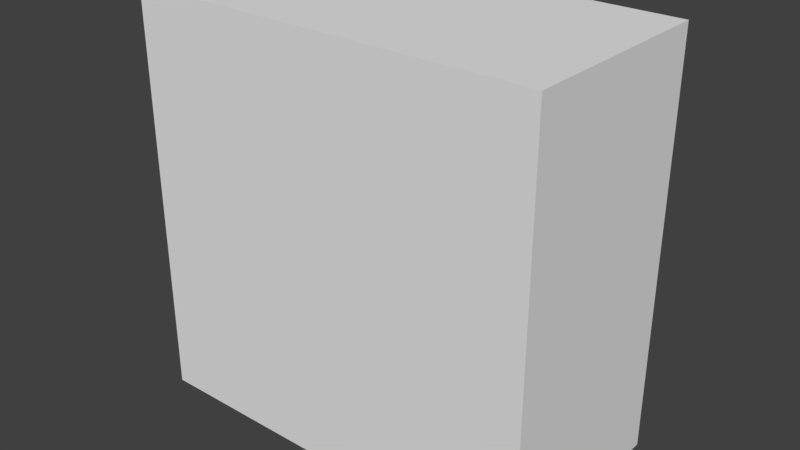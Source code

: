 # Source: io_indicator.blend  (saved by Blender 2.78.0; exported with 4.5.12 LTS)
import bpy
from mathutils import Matrix  # noqa: F401  (used for matrix-valued properties, if any)

bpy.ops.wm.read_factory_settings(use_empty=True)
scene = bpy.context.scene
scene.name = 'Scene'

# ---- collections
col_collection_1 = bpy.data.collections.new('Collection 1'); scene.collection.children.link(col_collection_1)

# ---- materials (node trees are filled in below, after node groups)
mat_io_indicator_off = bpy.data.materials.new('io_indicator_off')
mat_io_indicator_off.alpha_threshold = 0.0
mat_io_indicator_off.use_transparent_shadow = False
mat_io_indicator_off.roughness = 0.5

# ---- material node trees

# ---- world
world_world = bpy.data.worlds.new('World'); scene.world = world_world
world_world.color = (0.05088, 0.05088, 0.05088)
world_world.use_sun_shadow = False
world_world.sun_shadow_jitter_overblur = 0.0
world_world.cycles.sampling_method = 'MANUAL'

# ---- meshes
me_cube = bpy.data.meshes.new('Cube')
me_cube.from_pydata([(-1.0, -1.0, -1.0), (-1.0, -1.0, 1.0), (-1.0, 0.0, -1.0), (-1.0, 0.0, 1.0), (1.0, -1.0, -1.0), (1.0, -1.0, 1.0), (1.0, 0.0, -1.0), (1.0, 0.0, 1.0)], [], [(0, 1, 3, 2), (2, 3, 7, 6), (6, 7, 5, 4), (4, 5, 1, 0), (2, 6, 4, 0), (7, 3, 1, 5)])
_uv = me_cube.uv_layers.new(name='UVMap')
_uv.uv.foreach_set('vector', [0.1913, 0.1938, 0.1913, 0.527, 0.02471, 0.527, 0.02471, 0.1938, 0.635, 0.9778, 0.635, 0.6446, 0.9682, 0.6446, 0.9682, 0.9778, 0.6911, 0.1938, 0.6911, 0.527, 0.5245, 0.527, 0.5245, 0.1938, 0.5245, 0.1938, 0.5245, 0.527, 0.1913, 0.527, 0.1913, 0.1938, 0.1913, 0.02717, 0.5245, 0.02717, 0.5245, 0.1938, 0.1913, 0.1938, 0.5245, 0.6936, 0.1913, 0.6936, 0.1913, 0.527, 0.5245, 0.527])
me_cube.materials.append(mat_io_indicator_off)
me_cube.use_remesh_preserve_volume = False
me_cube.use_remesh_preserve_attributes = False
me_cube.use_mirror_vertex_groups = False
me_cube.update()

# ---- objects
ob_io_indicator = bpy.data.objects.new('io_indicator', me_cube)

# ---- transforms, parenting, visibility, modifiers, constraints
ob_io_indicator.location = (0.0, 0.0, 0.0)
ob_io_indicator.lineart.crease_threshold = 0.0

# ---- collection membership
col_collection_1.objects.link(ob_io_indicator)

# ---- scene / render settings (as saved in the file)
scene.frame_start = 1; scene.frame_end = 1000; scene.frame_set(1)
scene.render.engine = 'BLENDER_EEVEE_NEXT'
scene.render.image_settings.color_mode = 'RGB'
scene.render.dither_intensity = 0.0
scene.cycles.use_denoising = False
scene.cycles.samples = 128
scene.cycles.sampling_pattern = 'TABULATED_SOBOL'
scene.cycles.light_sampling_threshold = 0.0
scene.cycles.use_adaptive_sampling = False
scene.cycles.use_light_tree = False
scene.cycles.blur_glossy = 0.0
scene.cycles.sample_clamp_indirect = 0.0
scene.view_settings.view_transform = 'Standard'
bpy.context.view_layer.update()

# ---- added for rendering (the .blend has no active camera and no usable light): camera, sun
cam_auto = bpy.data.cameras.new('AutoCamera')
cam_auto.lens = 50.0
cam_auto.sensor_width = 36.0
cam_auto.clip_end = 1000.0
ob_auto_camera = bpy.data.objects.new('AutoCamera', cam_auto)
scene.collection.objects.link(ob_auto_camera)
ob_auto_camera.location = (2.77567, -3.83081, 2.22054)
ob_auto_camera.rotation_euler = (1.09748, -7.21219e-08, 0.694738)
scene.camera = ob_auto_camera
light_auto_sun = bpy.data.lights.new('AutoSun', 'SUN')
light_auto_sun.energy = 3.0
light_auto_sun.angle = 0.0523599
ob_auto_sun = bpy.data.objects.new('AutoSun', light_auto_sun)
scene.collection.objects.link(ob_auto_sun)
ob_auto_sun.rotation_euler = (0.872665, 0.174533, 0.523599)
bpy.context.view_layer.update()
